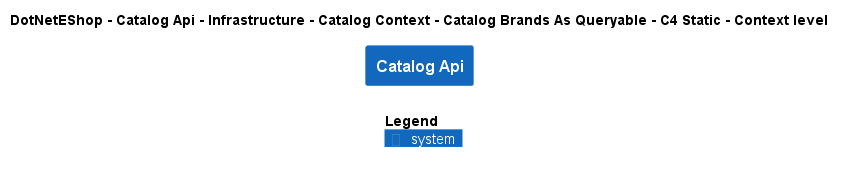

The diagram above was rendered by PlantUML. Its source (embedded in the PNG):
@startuml
!include ..\..\..\..\..\..\..\..\..\.c4s\C4_Context.puml

AddElementTag("c4interflow:lifecycle:new", $bgColor=green, $fontColor=#ffffff, $borderColor=green, $shadowing="False")
AddElementTag("c4interflow:lifecycle:changed", $bgColor=orange, $fontColor=#ffffff, $borderColor=orange, $shadowing="False")
AddElementTag("c4interflow:lifecycle:removed", $bgColor=red, $fontColor=#ffffff, $borderColor=red, $shadowing="False")

AddRelTag("c4interflow:lifecycle:new", $textColor=green, $lineColor=green)
AddRelTag("c4interflow:lifecycle:changed", $textColor=orange, $lineColor=orange)
AddRelTag("c4interflow:lifecycle:removed", $textColor=red, $lineColor=red)

SHOW_PERSON_PORTRAIT()
LAYOUT_TOP_DOWN()

skinparam linetype polyline

title DotNetEShop - Catalog Api - Infrastructure - Catalog Context - Catalog Brands As Queryable - C4 Static - Context level

System(DotNetEShop.SoftwareSystems.CatalogApi, "Catalog Api", "")



SHOW_LEGEND()
@enduml